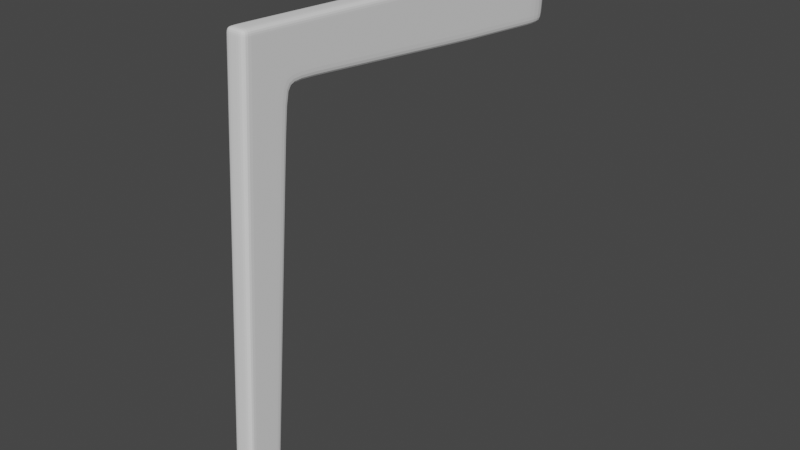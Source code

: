 # Source: Chair.blend  (saved by Blender 2.93.21; exported with 4.5.12 LTS)
import bpy
from mathutils import Matrix  # noqa: F401  (used for matrix-valued properties, if any)

bpy.ops.wm.read_factory_settings(use_empty=True)
scene = bpy.context.scene
scene.name = 'Scene'

# ---- collections
col_collection = bpy.data.collections.new('Collection'); scene.collection.children.link(col_collection)
col_referance_images = bpy.data.collections.new('Referance Images'); col_collection.children.link(col_referance_images)
col_chair = bpy.data.collections.new('Chair'); col_collection.children.link(col_chair)

# ---- world
world_world = bpy.data.worlds.new('World'); scene.world = world_world
world_world.use_nodes = True; world_world.node_tree.nodes.clear()
_N = world_world.node_tree.nodes; _L = world_world.node_tree.links
n0 = _N.new('ShaderNodeOutputWorld'); n0.name = 'World Output'; n0.location = (300, 300)
n1 = _N.new('ShaderNodeBackground'); n1.name = 'Background'; n1.location = (10, 300)
n1.inputs[0].default_value = (0.05088, 0.05088, 0.05088, 1.0)
_L.new(n1.outputs[0], n0.inputs[0])
n0.is_active_output = True
world_world.color = (0.05088, 0.05088, 0.05088)
world_world.use_sun_shadow = False
world_world.sun_shadow_jitter_overblur = 0.0

# ---- meshes
me_cube = bpy.data.meshes.new('Cube')
me_cube.from_pydata([(1.056, -23.49, -1.02), (1.056, -20.57, 46.28), (1.056, -19.91, -1.02), (1.056, -16.29, 38.77), (1.056, -21.02, 38.99), (1.056, -16.09, 40.9), (1.056, 6.906, 44.83), (1.056, 6.407, 38.59), (1.056, -20.82, 42.2), (1.056, 6.506, 39.68), (1.056, -20.59, -1.02), (1.056, -16.56, 46.08), (1.056, -17.18, 38.82), (1.056, -16.91, 42.01), (1.056, -19.72, 46.24), (1.056, -20.2, 38.95), (1.056, -19.99, 42.16), (1.056, -22.87, -1.02), (1.056, -19.82, -0.02104), (1.056, -23.43, -0.01568), (1.056, -20.5, -0.02002), (1.056, -22.8, -0.01661), (1.056, -13.31, 45.91), (1.056, -13.78, 40.67), (1.056, -13.68, 41.73), (1.056, 14.76, 44.17), (1.056, 14.36, 39.02), (1.056, 14.26, 37.93), (1.056, 20.37, 43.7), (1.056, 19.97, 38.55), (1.056, 19.87, 37.46), (1.056, 7.489, 38.5), (1.056, 7.588, 39.59), (1.056, 7.988, 44.74), (1.056, 16.17, 38.87), (1.056, 16.57, 44.02), (1.056, 16.07, 37.78), (1.056, -20.62, 45.55), (1.056, 6.834, 43.91), (1.056, -16.63, 45.34), (1.056, -19.76, 45.5), (1.056, -13.38, 45.15), (1.056, 14.69, 43.24), (1.056, 20.3, 42.77), (1.056, 7.916, 43.81), (1.056, 16.5, 43.09), (1.056, -20.66, 44.94), (1.056, 6.775, 43.14), (1.056, -16.68, 44.74), (1.056, -19.81, 44.89), (1.056, 14.63, 42.48), (1.056, 20.24, 42.0), (1.056, -13.43, 44.53), (1.056, 7.856, 43.05), (1.056, 16.44, 42.32), (-1.192e-07, -19.91, -1.02), (-1.192e-07, -23.49, -1.02), (-1.192e-07, -20.57, 46.28), (-1.192e-07, -21.02, 38.99), (-1.192e-07, -16.29, 38.77), (-1.192e-07, -16.09, 40.9), (-1.192e-07, 6.906, 44.83), (-1.192e-07, 6.407, 38.59), (-1.192e-07, -20.82, 42.2), (-1.192e-07, -16.56, 46.08), (-1.192e-07, -20.59, -1.02), (-1.192e-07, -19.72, 46.24), (-1.192e-07, -22.87, -1.02), (-1.192e-07, -19.82, -0.02104), (-1.192e-07, -23.43, -0.01568), (-1.192e-07, -13.78, 40.67), (-1.192e-07, -13.31, 45.91), (-1.192e-07, 14.76, 44.17), (-1.192e-07, 14.26, 37.93), (-1.192e-07, 20.37, 43.7), (-1.192e-07, 19.87, 37.46), (-1.192e-07, 19.97, 38.55), (-1.192e-07, 7.489, 38.5), (-1.192e-07, 7.988, 44.74), (-1.192e-07, 16.57, 44.02), (-1.192e-07, 16.07, 37.78), (-1.192e-07, 20.3, 42.77), (-1.192e-07, -20.62, 45.55), (-1.192e-07, -20.66, 44.94), (-1.192e-07, 20.24, 42.0)], [], [(71, 22, 6, 61), (40, 14, 1, 37), (67, 17, 0, 56), (21, 15, 4, 19), (68, 59, 3, 18), (15, 16, 8, 4), (59, 60, 5, 3), (32, 31, 27, 26), (24, 23, 7, 9), (52, 24, 9, 47), (3, 5, 13, 12), (18, 3, 12, 20), (55, 2, 10, 65), (12, 13, 16, 15), (20, 12, 15, 21), (65, 10, 17, 67), (39, 11, 14, 40), (10, 20, 21, 17), (2, 18, 20, 10), (55, 68, 18, 2), (17, 21, 19, 0), (48, 13, 24, 52), (13, 5, 23, 24), (64, 11, 22, 71), (54, 34, 29, 51), (78, 33, 25, 72), (53, 32, 26, 50), (81, 74, 28, 43), (75, 76, 29, 30), (34, 36, 30, 29), (79, 35, 28, 74), (47, 9, 32, 53), (61, 6, 33, 78), (9, 7, 31, 32), (72, 25, 35, 79), (26, 27, 36, 34), (50, 26, 34, 54), (25, 42, 45, 35), (6, 38, 44, 33), (84, 81, 43, 51), (33, 44, 42, 25), (35, 45, 43, 28), (11, 39, 41, 22), (48, 39, 40, 49), (22, 41, 38, 6), (49, 40, 37, 46), (16, 49, 46, 8), (13, 48, 49, 16), (76, 84, 51, 29), (42, 50, 54, 45), (38, 47, 53, 44), (44, 53, 50, 42), (45, 54, 51, 43), (39, 48, 52, 41), (41, 52, 47, 38), (8, 46, 83, 63), (46, 37, 82, 83), (27, 73, 80, 36), (7, 62, 77, 31), (31, 77, 73, 27), (36, 80, 75, 30), (5, 60, 70, 23), (0, 19, 69, 56), (11, 64, 66, 14), (23, 70, 62, 7), (4, 8, 63, 58), (19, 4, 58, 69), (14, 66, 57, 1), (37, 1, 57, 82)])
_uv = me_cube.uv_layers.new(name='UVMap')
_uv.uv.foreach_set('vector', [0.75, 0.5, 0.625, 0.5, 0.625, 0.5, 0.75, 0.5, 0.6211, 0.7067, 0.625, 0.7067, 0.625, 0.75, 0.6211, 0.75, 0.25, 0.7067, 0.375, 0.7067, 0.375, 0.75, 0.25, 0.75, 0.3803, 0.7067, 0.5865, 0.7067, 0.5865, 0.75, 0.3803, 0.75, 0.3803, 0.375, 0.5865, 0.375, 0.5865, 0.5, 0.3803, 0.5, 0.5865, 0.7067, 0.6034, 0.7067, 0.6034, 0.75, 0.5865, 0.75, 0.5865, 0.375, 0.5978, 0.375, 0.5978, 0.5, 0.5865, 0.5, 0.6028, 0.5, 0.597, 0.5, 0.597, 0.5, 0.6028, 0.5, 0.6033, 0.5, 0.5977, 0.5, 0.597, 0.5, 0.6028, 0.5, 0.6179, 0.5, 0.6033, 0.5, 0.6028, 0.5, 0.6177, 0.5, 0.5865, 0.5, 0.5978, 0.5, 0.6034, 0.5473, 0.5865, 0.5473, 0.3803, 0.5, 0.5865, 0.5, 0.5865, 0.5473, 0.3803, 0.5473, 0.25, 0.5, 0.375, 0.5, 0.375, 0.5473, 0.25, 0.5473, 0.5865, 0.5473, 0.6034, 0.5473, 0.6034, 0.7067, 0.5865, 0.7067, 0.3803, 0.5473, 0.5865, 0.5473, 0.5865, 0.7067, 0.3803, 0.7067, 0.25, 0.5473, 0.375, 0.5473, 0.375, 0.7067, 0.25, 0.7067, 0.6211, 0.5473, 0.625, 0.5473, 0.625, 0.7067, 0.6211, 0.7067, 0.375, 0.5473, 0.3803, 0.5473, 0.3803, 0.7067, 0.375, 0.7067, 0.375, 0.5, 0.3803, 0.5, 0.3803, 0.5473, 0.375, 0.5473, 0.375, 0.375, 0.3803, 0.375, 0.3803, 0.5, 0.375, 0.5, 0.375, 0.7067, 0.3803, 0.7067, 0.3803, 0.75, 0.375, 0.75, 0.6179, 0.5473, 0.6034, 0.5473, 0.6033, 0.5, 0.6179, 0.5, 0.6034, 0.5473, 0.5978, 0.5, 0.5977, 0.5, 0.6033, 0.5, 0.75, 0.5473, 0.625, 0.5473, 0.625, 0.5, 0.75, 0.5, 0.6177, 0.5, 0.6028, 0.5, 0.6028, 0.5, 0.6177, 0.5, 0.75, 0.5, 0.625, 0.5, 0.625, 0.5, 0.75, 0.5, 0.6177, 0.5, 0.6028, 0.5, 0.6028, 0.5, 0.6177, 0.5, 0.621, 0.375, 0.625, 0.375, 0.625, 0.5, 0.621, 0.5, 0.597, 0.375, 0.6028, 0.375, 0.6028, 0.5, 0.597, 0.5, 0.6028, 0.5, 0.597, 0.5, 0.597, 0.5, 0.6028, 0.5, 0.75, 0.5, 0.625, 0.5, 0.625, 0.5, 0.75, 0.5, 0.6177, 0.5, 0.6028, 0.5, 0.6028, 0.5, 0.6177, 0.5, 0.75, 0.5, 0.625, 0.5, 0.625, 0.5, 0.75, 0.5, 0.6028, 0.5, 0.597, 0.5, 0.597, 0.5, 0.6028, 0.5, 0.75, 0.5, 0.625, 0.5, 0.625, 0.5, 0.75, 0.5, 0.6028, 0.5, 0.597, 0.5, 0.597, 0.5, 0.6028, 0.5, 0.6177, 0.5, 0.6028, 0.5, 0.6028, 0.5, 0.6177, 0.5, 0.625, 0.5, 0.621, 0.5, 0.621, 0.5, 0.625, 0.5, 0.625, 0.5, 0.621, 0.5, 0.621, 0.5, 0.625, 0.5, 0.6177, 0.375, 0.621, 0.375, 0.621, 0.5, 0.6177, 0.5, 0.625, 0.5, 0.621, 0.5, 0.621, 0.5, 0.625, 0.5, 0.625, 0.5, 0.621, 0.5, 0.621, 0.5, 0.625, 0.5, 0.625, 0.5473, 0.6211, 0.5473, 0.6211, 0.5, 0.625, 0.5, 0.6179, 0.5473, 0.6211, 0.5473, 0.6211, 0.7067, 0.6179, 0.7067, 0.625, 0.5, 0.6211, 0.5, 0.621, 0.5, 0.625, 0.5, 0.6179, 0.7067, 0.6211, 0.7067, 0.6211, 0.75, 0.6179, 0.75, 0.6034, 0.7067, 0.6179, 0.7067, 0.6179, 0.75, 0.6034, 0.75, 0.6034, 0.5473, 0.6179, 0.5473, 0.6179, 0.7067, 0.6034, 0.7067, 0.6028, 0.375, 0.6177, 0.375, 0.6177, 0.5, 0.6028, 0.5, 0.621, 0.5, 0.6177, 0.5, 0.6177, 0.5, 0.621, 0.5, 0.621, 0.5, 0.6177, 0.5, 0.6177, 0.5, 0.621, 0.5, 0.621, 0.5, 0.6177, 0.5, 0.6177, 0.5, 0.621, 0.5, 0.621, 0.5, 0.6177, 0.5, 0.6177, 0.5, 0.621, 0.5, 0.6211, 0.5473, 0.6179, 0.5473, 0.6179, 0.5, 0.6211, 0.5, 0.6211, 0.5, 0.6179, 0.5, 0.6177, 0.5, 0.621, 0.5, 0.6034, 0.75, 0.6179, 0.75, 0.6179, 0.875, 0.6034, 0.875, 0.6179, 0.75, 0.6211, 0.75, 0.6211, 0.875, 0.6179, 0.875, 0.597, 0.5, 0.597, 0.375, 0.597, 0.375, 0.597, 0.5, 0.597, 0.5, 0.597, 0.375, 0.597, 0.375, 0.597, 0.5, 0.597, 0.5, 0.597, 0.375, 0.597, 0.375, 0.597, 0.5, 0.597, 0.5, 0.597, 0.375, 0.597, 0.375, 0.597, 0.5, 0.5978, 0.5, 0.5978, 0.375, 0.5977, 0.375, 0.5977, 0.5, 0.375, 0.75, 0.3803, 0.75, 0.3803, 0.875, 0.375, 0.875, 0.625, 0.5473, 0.75, 0.5473, 0.75, 0.7067, 0.625, 0.7067, 0.5977, 0.5, 0.5977, 0.375, 0.597, 0.375, 0.597, 0.5, 0.5865, 0.75, 0.6034, 0.75, 0.6034, 0.875, 0.5865, 0.875, 0.3803, 0.75, 0.5865, 0.75, 0.5865, 0.875, 0.3803, 0.875, 0.625, 0.7067, 0.75, 0.7067, 0.75, 0.75, 0.625, 0.75, 0.6211, 0.75, 0.625, 0.75, 0.625, 0.875, 0.6211, 0.875])
me_cube.use_remesh_fix_poles = True
me_cube.use_remesh_preserve_attributes = False
me_cube.update()

# ---- objects
ob_front_ortographic_reference = bpy.data.objects.new('Front Ortographic reference ', None)
ob_right_ortographic_reference = bpy.data.objects.new('Right Ortographic reference ', None)
ob_top_ortographic_reference = bpy.data.objects.new('Top Ortographic reference ', None)
ob_chair = bpy.data.objects.new('Chair', me_cube)

# ---- transforms, parenting, visibility, modifiers, constraints
ob_front_ortographic_reference.location = (0.0, 2.485, 2.034)
ob_front_ortographic_reference.rotation_euler = (1.571, -0.0, -0.0)
ob_front_ortographic_reference.empty_display_type = 'IMAGE'
ob_front_ortographic_reference.empty_display_size = 5.0
ob_front_ortographic_reference.use_empty_image_alpha = True
ob_front_ortographic_reference.color = (1.0, 1.0, 1.0, 0.5)
ob_front_ortographic_reference.hide_select = True
ob_right_ortographic_reference.location = (-2.532, 0.0, 2.034)
ob_right_ortographic_reference.rotation_euler = (1.571, -0.0, 1.571)
ob_right_ortographic_reference.empty_display_type = 'IMAGE'
ob_right_ortographic_reference.empty_display_size = 5.0
ob_right_ortographic_reference.use_empty_image_alpha = True
ob_right_ortographic_reference.color = (1.0, 1.0, 1.0, 0.5)
ob_right_ortographic_reference.hide_select = True
ob_top_ortographic_reference.location = (0.0, 0.0, 0.0)
ob_top_ortographic_reference.empty_display_type = 'IMAGE'
ob_top_ortographic_reference.empty_display_size = 5.0
ob_top_ortographic_reference.use_empty_image_alpha = True
ob_top_ortographic_reference.color = (1.0, 1.0, 1.0, 0.5)
ob_top_ortographic_reference.hide_select = True
ob_chair.location = (1.267, -6.776e-09, 0.05043)
ob_chair.scale = (0.04951, 0.04951, 0.04951)
_m = ob_chair.modifiers.new('Mirror', 'MIRROR')
_m.use_clip = True
_m = ob_chair.modifiers.new('Subdivision', 'SUBSURF')
_m.levels = 3

# ---- collection membership
col_referance_images.objects.link(ob_front_ortographic_reference)
col_referance_images.objects.link(ob_right_ortographic_reference)
col_referance_images.objects.link(ob_top_ortographic_reference)
col_chair.objects.link(ob_chair)

# ---- scene / render settings (as saved in the file)
scene.frame_start = 1; scene.frame_end = 250; scene.frame_set(1)
scene.render.engine = 'BLENDER_EEVEE_NEXT'
scene.cycles.use_denoising = False
scene.cycles.samples = 128
scene.cycles.sampling_pattern = 'TABULATED_SOBOL'
scene.cycles.use_adaptive_sampling = False
scene.cycles.use_light_tree = False
scene.view_settings.view_transform = 'Filmic'
bpy.context.view_layer.update()

# ---- added for rendering (the .blend has no active camera and no usable light): camera, sun
cam_auto = bpy.data.cameras.new('AutoCamera')
cam_auto.lens = 50.0
cam_auto.sensor_width = 36.0
cam_auto.clip_end = 1000.0
ob_auto_camera = bpy.data.objects.new('AutoCamera', cam_auto)
scene.collection.objects.link(ob_auto_camera)
ob_auto_camera.location = (4.22295, -3.62476, 3.53598)
ob_auto_camera.rotation_euler = (1.09748, -7.21219e-08, 0.694738)
scene.camera = ob_auto_camera
light_auto_sun = bpy.data.lights.new('AutoSun', 'SUN')
light_auto_sun.energy = 3.0
light_auto_sun.angle = 0.0523599
ob_auto_sun = bpy.data.objects.new('AutoSun', light_auto_sun)
scene.collection.objects.link(ob_auto_sun)
ob_auto_sun.rotation_euler = (0.872665, 0.174533, 0.523599)
bpy.context.view_layer.update()
